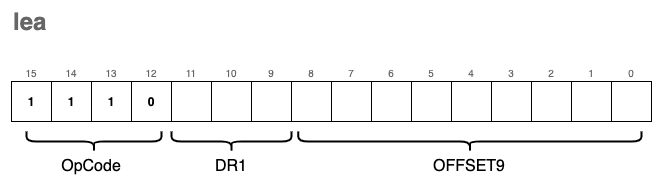

The diagram above was exported from draw.io. Its source (the exported page's mxGraphModel, read from the mxfile embedded in the PNG):
<mxGraphModel dx="1106" dy="892" grid="1" gridSize="10" guides="1" tooltips="1" connect="1" arrows="1" fold="1" page="1" pageScale="1" pageWidth="827" pageHeight="1169" math="0" shadow="0">
  <root>
    <mxCell id="0" />
    <mxCell id="1" parent="0" />
    <mxCell id="PzuIrlQaU6gUbfsNahON-90" value="" style="rounded=0;whiteSpace=wrap;html=1;fontSize=10;fontColor=#666666;strokeWidth=2;fillColor=none;strokeColor=none;" parent="1" vertex="1">
      <mxGeometry x="190" y="120" width="660" height="190" as="geometry" />
    </mxCell>
    <mxCell id="PzuIrlQaU6gUbfsNahON-1" value="1" style="rounded=0;whiteSpace=wrap;html=1;fontStyle=1;" parent="1" vertex="1">
      <mxGeometry x="200" y="200" width="40" height="40" as="geometry" />
    </mxCell>
    <mxCell id="PzuIrlQaU6gUbfsNahON-2" value="1" style="rounded=0;whiteSpace=wrap;html=1;fontStyle=1;" parent="1" vertex="1">
      <mxGeometry x="240" y="200" width="40" height="40" as="geometry" />
    </mxCell>
    <mxCell id="PzuIrlQaU6gUbfsNahON-3" value="1" style="rounded=0;whiteSpace=wrap;html=1;fontStyle=1;" parent="1" vertex="1">
      <mxGeometry x="280" y="200" width="40" height="40" as="geometry" />
    </mxCell>
    <mxCell id="PzuIrlQaU6gUbfsNahON-4" value="0" style="rounded=0;whiteSpace=wrap;html=1;fontStyle=1;" parent="1" vertex="1">
      <mxGeometry x="320" y="200" width="40" height="40" as="geometry" />
    </mxCell>
    <mxCell id="PzuIrlQaU6gUbfsNahON-5" value="" style="rounded=0;whiteSpace=wrap;html=1;" parent="1" vertex="1">
      <mxGeometry x="360" y="200" width="40" height="40" as="geometry" />
    </mxCell>
    <mxCell id="PzuIrlQaU6gUbfsNahON-6" value="" style="rounded=0;whiteSpace=wrap;html=1;" parent="1" vertex="1">
      <mxGeometry x="400" y="200" width="40" height="40" as="geometry" />
    </mxCell>
    <mxCell id="PzuIrlQaU6gUbfsNahON-7" value="" style="rounded=0;whiteSpace=wrap;html=1;" parent="1" vertex="1">
      <mxGeometry x="440" y="200" width="40" height="40" as="geometry" />
    </mxCell>
    <mxCell id="PzuIrlQaU6gUbfsNahON-8" value="" style="rounded=0;whiteSpace=wrap;html=1;" parent="1" vertex="1">
      <mxGeometry x="480" y="200" width="40" height="40" as="geometry" />
    </mxCell>
    <mxCell id="PzuIrlQaU6gUbfsNahON-9" value="" style="rounded=0;whiteSpace=wrap;html=1;" parent="1" vertex="1">
      <mxGeometry x="520" y="200" width="40" height="40" as="geometry" />
    </mxCell>
    <mxCell id="PzuIrlQaU6gUbfsNahON-10" value="" style="rounded=0;whiteSpace=wrap;html=1;" parent="1" vertex="1">
      <mxGeometry x="560" y="200" width="40" height="40" as="geometry" />
    </mxCell>
    <mxCell id="PzuIrlQaU6gUbfsNahON-11" value="" style="rounded=0;whiteSpace=wrap;html=1;fontStyle=1" parent="1" vertex="1">
      <mxGeometry x="600" y="200" width="40" height="40" as="geometry" />
    </mxCell>
    <mxCell id="PzuIrlQaU6gUbfsNahON-12" value="" style="rounded=0;whiteSpace=wrap;html=1;fontStyle=1" parent="1" vertex="1">
      <mxGeometry x="640" y="200" width="40" height="40" as="geometry" />
    </mxCell>
    <mxCell id="PzuIrlQaU6gUbfsNahON-13" value="" style="rounded=0;whiteSpace=wrap;html=1;fontStyle=1" parent="1" vertex="1">
      <mxGeometry x="680" y="200" width="40" height="40" as="geometry" />
    </mxCell>
    <mxCell id="PzuIrlQaU6gUbfsNahON-14" value="" style="rounded=0;whiteSpace=wrap;html=1;" parent="1" vertex="1">
      <mxGeometry x="720" y="200" width="40" height="40" as="geometry" />
    </mxCell>
    <mxCell id="PzuIrlQaU6gUbfsNahON-15" value="" style="rounded=0;whiteSpace=wrap;html=1;" parent="1" vertex="1">
      <mxGeometry x="760" y="200" width="40" height="40" as="geometry" />
    </mxCell>
    <mxCell id="PzuIrlQaU6gUbfsNahON-16" value="" style="rounded=0;whiteSpace=wrap;html=1;" parent="1" vertex="1">
      <mxGeometry x="800" y="200" width="40" height="40" as="geometry" />
    </mxCell>
    <mxCell id="PzuIrlQaU6gUbfsNahON-63" value="" style="shape=curlyBracket;whiteSpace=wrap;html=1;rounded=1;fontSize=16;strokeWidth=2;fillColor=none;rotation=-90;" parent="1" vertex="1">
      <mxGeometry x="272.5" y="192.5" width="20" height="135" as="geometry" />
    </mxCell>
    <mxCell id="PzuIrlQaU6gUbfsNahON-65" value="OpCode" style="text;html=1;strokeColor=none;fillColor=none;align=center;verticalAlign=middle;whiteSpace=wrap;rounded=0;fontSize=16;" parent="1" vertex="1">
      <mxGeometry x="250" y="270" width="60" height="30" as="geometry" />
    </mxCell>
    <mxCell id="PzuIrlQaU6gUbfsNahON-73" value="0" style="text;html=1;strokeColor=none;fillColor=none;align=center;verticalAlign=bottom;whiteSpace=wrap;rounded=0;fontSize=10;fontColor=#666666;" parent="1" vertex="1">
      <mxGeometry x="800" y="170" width="40" height="30" as="geometry" />
    </mxCell>
    <mxCell id="PzuIrlQaU6gUbfsNahON-74" value="1" style="text;html=1;strokeColor=none;fillColor=none;align=center;verticalAlign=bottom;whiteSpace=wrap;rounded=0;fontSize=10;fontColor=#666666;" parent="1" vertex="1">
      <mxGeometry x="760" y="170" width="40" height="30" as="geometry" />
    </mxCell>
    <mxCell id="PzuIrlQaU6gUbfsNahON-75" value="2" style="text;html=1;strokeColor=none;fillColor=none;align=center;verticalAlign=bottom;whiteSpace=wrap;rounded=0;fontSize=10;fontColor=#666666;" parent="1" vertex="1">
      <mxGeometry x="720" y="170" width="40" height="30" as="geometry" />
    </mxCell>
    <mxCell id="PzuIrlQaU6gUbfsNahON-76" value="3" style="text;html=1;strokeColor=none;fillColor=none;align=center;verticalAlign=bottom;whiteSpace=wrap;rounded=0;fontSize=10;fontColor=#666666;" parent="1" vertex="1">
      <mxGeometry x="680" y="170" width="40" height="30" as="geometry" />
    </mxCell>
    <mxCell id="PzuIrlQaU6gUbfsNahON-77" value="4" style="text;html=1;strokeColor=none;fillColor=none;align=center;verticalAlign=bottom;whiteSpace=wrap;rounded=0;fontSize=10;fontColor=#666666;" parent="1" vertex="1">
      <mxGeometry x="640" y="170" width="40" height="30" as="geometry" />
    </mxCell>
    <mxCell id="PzuIrlQaU6gUbfsNahON-78" value="5" style="text;html=1;strokeColor=none;fillColor=none;align=center;verticalAlign=bottom;whiteSpace=wrap;rounded=0;fontSize=10;fontColor=#666666;" parent="1" vertex="1">
      <mxGeometry x="600" y="170" width="40" height="30" as="geometry" />
    </mxCell>
    <mxCell id="PzuIrlQaU6gUbfsNahON-79" value="6" style="text;html=1;strokeColor=none;fillColor=none;align=center;verticalAlign=bottom;whiteSpace=wrap;rounded=0;fontSize=10;fontColor=#666666;" parent="1" vertex="1">
      <mxGeometry x="560" y="170" width="40" height="30" as="geometry" />
    </mxCell>
    <mxCell id="PzuIrlQaU6gUbfsNahON-80" value="7" style="text;html=1;strokeColor=none;fillColor=none;align=center;verticalAlign=bottom;whiteSpace=wrap;rounded=0;fontSize=10;fontColor=#666666;" parent="1" vertex="1">
      <mxGeometry x="520" y="170" width="40" height="30" as="geometry" />
    </mxCell>
    <mxCell id="PzuIrlQaU6gUbfsNahON-81" value="8" style="text;html=1;strokeColor=none;fillColor=none;align=center;verticalAlign=bottom;whiteSpace=wrap;rounded=0;fontSize=10;fontColor=#666666;" parent="1" vertex="1">
      <mxGeometry x="480" y="170" width="40" height="30" as="geometry" />
    </mxCell>
    <mxCell id="PzuIrlQaU6gUbfsNahON-82" value="9" style="text;html=1;strokeColor=none;fillColor=none;align=center;verticalAlign=bottom;whiteSpace=wrap;rounded=0;fontSize=10;fontColor=#666666;" parent="1" vertex="1">
      <mxGeometry x="440" y="170" width="40" height="30" as="geometry" />
    </mxCell>
    <mxCell id="PzuIrlQaU6gUbfsNahON-83" value="10" style="text;html=1;strokeColor=none;fillColor=none;align=center;verticalAlign=bottom;whiteSpace=wrap;rounded=0;fontSize=10;fontColor=#666666;" parent="1" vertex="1">
      <mxGeometry x="400" y="170" width="40" height="30" as="geometry" />
    </mxCell>
    <mxCell id="PzuIrlQaU6gUbfsNahON-84" value="11" style="text;html=1;strokeColor=none;fillColor=none;align=center;verticalAlign=bottom;whiteSpace=wrap;rounded=0;fontSize=10;fontColor=#666666;" parent="1" vertex="1">
      <mxGeometry x="360" y="170" width="40" height="30" as="geometry" />
    </mxCell>
    <mxCell id="PzuIrlQaU6gUbfsNahON-85" value="12" style="text;html=1;strokeColor=none;fillColor=none;align=center;verticalAlign=bottom;whiteSpace=wrap;rounded=0;fontSize=10;fontColor=#666666;" parent="1" vertex="1">
      <mxGeometry x="320" y="170" width="40" height="30" as="geometry" />
    </mxCell>
    <mxCell id="PzuIrlQaU6gUbfsNahON-86" value="13" style="text;html=1;strokeColor=none;fillColor=none;align=center;verticalAlign=bottom;whiteSpace=wrap;rounded=0;fontSize=10;fontColor=#666666;" parent="1" vertex="1">
      <mxGeometry x="280" y="170" width="40" height="30" as="geometry" />
    </mxCell>
    <mxCell id="PzuIrlQaU6gUbfsNahON-87" value="14" style="text;html=1;strokeColor=none;fillColor=none;align=center;verticalAlign=bottom;whiteSpace=wrap;rounded=0;fontSize=10;fontColor=#666666;" parent="1" vertex="1">
      <mxGeometry x="240" y="170" width="40" height="30" as="geometry" />
    </mxCell>
    <mxCell id="PzuIrlQaU6gUbfsNahON-88" value="15" style="text;html=1;strokeColor=none;fillColor=none;align=center;verticalAlign=bottom;whiteSpace=wrap;rounded=0;fontSize=10;fontColor=#666666;" parent="1" vertex="1">
      <mxGeometry x="200" y="170" width="40" height="30" as="geometry" />
    </mxCell>
    <mxCell id="PzuIrlQaU6gUbfsNahON-89" value="lea" style="text;strokeColor=none;fillColor=none;html=1;fontSize=24;fontStyle=1;verticalAlign=middle;align=left;fontColor=#666666;" parent="1" vertex="1">
      <mxGeometry x="200" y="120" width="100" height="40" as="geometry" />
    </mxCell>
    <mxCell id="PzuIrlQaU6gUbfsNahON-91" value="" style="shape=curlyBracket;whiteSpace=wrap;html=1;rounded=1;fontSize=16;strokeWidth=2;fillColor=none;rotation=-90;" parent="1" vertex="1">
      <mxGeometry x="410" y="200" width="20" height="120" as="geometry" />
    </mxCell>
    <mxCell id="PzuIrlQaU6gUbfsNahON-92" value="DR1" style="text;html=1;strokeColor=none;fillColor=none;align=center;verticalAlign=middle;whiteSpace=wrap;rounded=0;fontSize=16;" parent="1" vertex="1">
      <mxGeometry x="390" y="270" width="60" height="30" as="geometry" />
    </mxCell>
    <mxCell id="6O3ETH_Y_W6OSCQ-SuR6-2" value="" style="shape=curlyBracket;whiteSpace=wrap;html=1;rounded=1;fontSize=16;strokeWidth=2;fillColor=none;rotation=-90;" vertex="1" parent="1">
      <mxGeometry x="648.41" y="88.41" width="20" height="343.18" as="geometry" />
    </mxCell>
    <mxCell id="6O3ETH_Y_W6OSCQ-SuR6-3" value="OFFSET9" style="text;html=1;strokeColor=none;fillColor=none;align=center;verticalAlign=middle;whiteSpace=wrap;rounded=0;fontSize=16;" vertex="1" parent="1">
      <mxGeometry x="628.41" y="270" width="60" height="30" as="geometry" />
    </mxCell>
  </root>
</mxGraphModel>